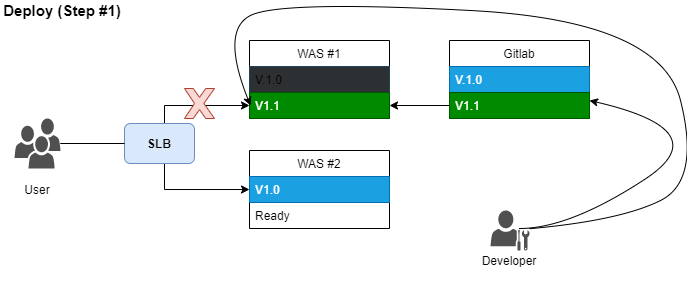

The diagram above was exported from draw.io. Its source (the exported page's mxGraphModel, read from the mxfile embedded in the PNG):
<mxGraphModel dx="988" dy="615" grid="1" gridSize="10" guides="1" tooltips="1" connect="1" arrows="1" fold="1" page="1" pageScale="1" pageWidth="827" pageHeight="1169" math="0" shadow="0">
  <root>
    <mxCell id="0" />
    <mxCell id="1" parent="0" />
    <mxCell id="KL1746WC2ja59Iu-blHH-3" value="WAS #1" style="swimlane;fontStyle=0;childLayout=stackLayout;horizontal=1;startSize=26;horizontalStack=0;resizeParent=1;resizeParentMax=0;resizeLast=0;collapsible=1;marginBottom=0;" parent="1" vertex="1">
      <mxGeometry x="339" y="140" width="140" height="78" as="geometry" />
    </mxCell>
    <mxCell id="KL1746WC2ja59Iu-blHH-4" value="V.1.0" style="text;strokeColor=#23445d;align=left;verticalAlign=top;spacingLeft=4;spacingRight=4;overflow=hidden;rotatable=0;points=[[0,0.5],[1,0.5]];portConstraint=eastwest;labelBackgroundColor=none;fillColor=#2D3033;" parent="KL1746WC2ja59Iu-blHH-3" vertex="1">
      <mxGeometry y="26" width="140" height="26" as="geometry" />
    </mxCell>
    <mxCell id="KL1746WC2ja59Iu-blHH-6" value="V1.1" style="text;strokeColor=#005700;align=left;verticalAlign=top;spacingLeft=4;spacingRight=4;overflow=hidden;rotatable=0;points=[[0,0.5],[1,0.5]];portConstraint=eastwest;fillColor=#008a00;fontColor=#ffffff;" parent="KL1746WC2ja59Iu-blHH-3" vertex="1">
      <mxGeometry y="52" width="140" height="26" as="geometry" />
    </mxCell>
    <mxCell id="KL1746WC2ja59Iu-blHH-7" value="WAS #2" style="swimlane;fontStyle=0;childLayout=stackLayout;horizontal=1;startSize=26;horizontalStack=0;resizeParent=1;resizeParentMax=0;resizeLast=0;collapsible=1;marginBottom=0;" parent="1" vertex="1">
      <mxGeometry x="339" y="250" width="140" height="78" as="geometry" />
    </mxCell>
    <mxCell id="KL1746WC2ja59Iu-blHH-8" value="V1.0" style="text;strokeColor=#006EAF;fillColor=#1ba1e2;align=left;verticalAlign=top;spacingLeft=4;spacingRight=4;overflow=hidden;rotatable=0;points=[[0,0.5],[1,0.5]];portConstraint=eastwest;fontColor=#ffffff;" parent="KL1746WC2ja59Iu-blHH-7" vertex="1">
      <mxGeometry y="26" width="140" height="26" as="geometry" />
    </mxCell>
    <mxCell id="KL1746WC2ja59Iu-blHH-9" value="Ready" style="text;strokeColor=none;fillColor=none;align=left;verticalAlign=top;spacingLeft=4;spacingRight=4;overflow=hidden;rotatable=0;points=[[0,0.5],[1,0.5]];portConstraint=eastwest;" parent="KL1746WC2ja59Iu-blHH-7" vertex="1">
      <mxGeometry y="52" width="140" height="26" as="geometry" />
    </mxCell>
    <mxCell id="D-HJOIYHhkpLvr7YC5MF-5" style="edgeStyle=orthogonalEdgeStyle;rounded=0;orthogonalLoop=1;jettySize=auto;html=1;startArrow=none;" edge="1" parent="1" source="D-HJOIYHhkpLvr7YC5MF-16" target="KL1746WC2ja59Iu-blHH-6">
      <mxGeometry relative="1" as="geometry">
        <mxPoint x="159" y="240" as="sourcePoint" />
        <Array as="points">
          <mxPoint x="254" y="205" />
        </Array>
      </mxGeometry>
    </mxCell>
    <mxCell id="D-HJOIYHhkpLvr7YC5MF-7" value="User" style="text;html=1;strokeColor=none;fillColor=none;align=center;verticalAlign=middle;whiteSpace=wrap;rounded=0;labelBackgroundColor=none;" vertex="1" parent="1">
      <mxGeometry x="107" y="279" width="40" height="20" as="geometry" />
    </mxCell>
    <mxCell id="D-HJOIYHhkpLvr7YC5MF-8" value="" style="pointerEvents=1;shadow=0;dashed=0;html=1;strokeColor=none;fillColor=#505050;labelPosition=center;verticalLabelPosition=bottom;verticalAlign=top;outlineConnect=0;align=center;shape=mxgraph.office.users.administrator;labelBackgroundColor=none;" vertex="1" parent="1">
      <mxGeometry x="580" y="310" width="39" height="40" as="geometry" />
    </mxCell>
    <mxCell id="D-HJOIYHhkpLvr7YC5MF-19" style="edgeStyle=orthogonalEdgeStyle;rounded=0;orthogonalLoop=1;jettySize=auto;html=1;" edge="1" parent="1" source="D-HJOIYHhkpLvr7YC5MF-9" target="KL1746WC2ja59Iu-blHH-8">
      <mxGeometry relative="1" as="geometry">
        <Array as="points">
          <mxPoint x="254" y="243" />
          <mxPoint x="254" y="289" />
        </Array>
      </mxGeometry>
    </mxCell>
    <mxCell id="D-HJOIYHhkpLvr7YC5MF-9" value="" style="pointerEvents=1;shadow=0;dashed=0;html=1;strokeColor=none;fillColor=#505050;labelPosition=center;verticalLabelPosition=bottom;verticalAlign=top;outlineConnect=0;align=center;shape=mxgraph.office.users.users;labelBackgroundColor=none;" vertex="1" parent="1">
      <mxGeometry x="104" y="218" width="46" height="50" as="geometry" />
    </mxCell>
    <mxCell id="D-HJOIYHhkpLvr7YC5MF-10" value="" style="curved=1;endArrow=classic;html=1;" edge="1" parent="1">
      <mxGeometry width="50" height="50" relative="1" as="geometry">
        <mxPoint x="609" y="328" as="sourcePoint" />
        <mxPoint x="679" y="200" as="targetPoint" />
        <Array as="points">
          <mxPoint x="659" y="328" />
          <mxPoint x="809" y="230" />
        </Array>
      </mxGeometry>
    </mxCell>
    <mxCell id="D-HJOIYHhkpLvr7YC5MF-11" value="Gitlab" style="swimlane;fontStyle=0;childLayout=stackLayout;horizontal=1;startSize=26;horizontalStack=0;resizeParent=1;resizeParentMax=0;resizeLast=0;collapsible=1;marginBottom=0;" vertex="1" parent="1">
      <mxGeometry x="539" y="140" width="140" height="78" as="geometry" />
    </mxCell>
    <mxCell id="D-HJOIYHhkpLvr7YC5MF-12" value="V.1.0" style="text;align=left;verticalAlign=top;spacingLeft=4;spacingRight=4;overflow=hidden;rotatable=0;points=[[0,0.5],[1,0.5]];portConstraint=eastwest;labelBackgroundColor=none;fillColor=#1ba1e2;strokeColor=#006EAF;fontColor=#ffffff;" vertex="1" parent="D-HJOIYHhkpLvr7YC5MF-11">
      <mxGeometry y="26" width="140" height="26" as="geometry" />
    </mxCell>
    <mxCell id="D-HJOIYHhkpLvr7YC5MF-13" value="V1.1" style="text;align=left;verticalAlign=top;spacingLeft=4;spacingRight=4;overflow=hidden;rotatable=0;points=[[0,0.5],[1,0.5]];portConstraint=eastwest;fillColor=#008a00;strokeColor=#005700;fontColor=#ffffff;" vertex="1" parent="D-HJOIYHhkpLvr7YC5MF-11">
      <mxGeometry y="52" width="140" height="26" as="geometry" />
    </mxCell>
    <mxCell id="D-HJOIYHhkpLvr7YC5MF-16" value="SLB" style="rounded=1;whiteSpace=wrap;html=1;labelBackgroundColor=none;fillColor=#dae8fc;strokeColor=#6c8ebf;fontStyle=1" vertex="1" parent="1">
      <mxGeometry x="214" y="223" width="70" height="40" as="geometry" />
    </mxCell>
    <mxCell id="D-HJOIYHhkpLvr7YC5MF-17" value="" style="edgeStyle=orthogonalEdgeStyle;rounded=0;orthogonalLoop=1;jettySize=auto;html=1;endArrow=none;" edge="1" parent="1" source="D-HJOIYHhkpLvr7YC5MF-9" target="D-HJOIYHhkpLvr7YC5MF-16">
      <mxGeometry relative="1" as="geometry">
        <mxPoint x="159" y="240" as="sourcePoint" />
        <mxPoint x="304" y="205" as="targetPoint" />
        <Array as="points" />
      </mxGeometry>
    </mxCell>
    <mxCell id="D-HJOIYHhkpLvr7YC5MF-20" value="Developer" style="text;html=1;strokeColor=none;fillColor=none;align=center;verticalAlign=middle;whiteSpace=wrap;rounded=0;labelBackgroundColor=none;" vertex="1" parent="1">
      <mxGeometry x="579" y="350" width="40" height="20" as="geometry" />
    </mxCell>
    <mxCell id="D-HJOIYHhkpLvr7YC5MF-22" style="edgeStyle=orthogonalEdgeStyle;rounded=0;orthogonalLoop=1;jettySize=auto;html=1;entryX=1;entryY=0.5;entryDx=0;entryDy=0;" edge="1" parent="1" source="D-HJOIYHhkpLvr7YC5MF-13" target="KL1746WC2ja59Iu-blHH-6">
      <mxGeometry relative="1" as="geometry" />
    </mxCell>
    <mxCell id="D-HJOIYHhkpLvr7YC5MF-23" value="WAS #1" style="swimlane;fontStyle=0;childLayout=stackLayout;horizontal=1;startSize=26;horizontalStack=0;resizeParent=1;resizeParentMax=0;resizeLast=0;collapsible=1;marginBottom=0;" vertex="1" parent="1">
      <mxGeometry x="304" y="460" width="140" height="78" as="geometry" />
    </mxCell>
    <mxCell id="D-HJOIYHhkpLvr7YC5MF-24" value="V.1.0" style="text;strokeColor=#23445d;align=left;verticalAlign=top;spacingLeft=4;spacingRight=4;overflow=hidden;rotatable=0;points=[[0,0.5],[1,0.5]];portConstraint=eastwest;labelBackgroundColor=none;fillColor=#2D3033;" vertex="1" parent="D-HJOIYHhkpLvr7YC5MF-23">
      <mxGeometry y="26" width="140" height="26" as="geometry" />
    </mxCell>
    <mxCell id="D-HJOIYHhkpLvr7YC5MF-25" value="V1.1" style="text;strokeColor=#005700;align=left;verticalAlign=top;spacingLeft=4;spacingRight=4;overflow=hidden;rotatable=0;points=[[0,0.5],[1,0.5]];portConstraint=eastwest;fillColor=#008a00;fontColor=#ffffff;" vertex="1" parent="D-HJOIYHhkpLvr7YC5MF-23">
      <mxGeometry y="52" width="140" height="26" as="geometry" />
    </mxCell>
    <mxCell id="D-HJOIYHhkpLvr7YC5MF-26" value="WAS #2" style="swimlane;fontStyle=0;childLayout=stackLayout;horizontal=1;startSize=26;horizontalStack=0;resizeParent=1;resizeParentMax=0;resizeLast=0;collapsible=1;marginBottom=0;" vertex="1" parent="1">
      <mxGeometry x="304" y="570" width="140" height="78" as="geometry" />
    </mxCell>
    <mxCell id="D-HJOIYHhkpLvr7YC5MF-27" value="V1.0" style="text;strokeColor=#006EAF;align=left;verticalAlign=top;spacingLeft=4;spacingRight=4;overflow=hidden;rotatable=0;points=[[0,0.5],[1,0.5]];portConstraint=eastwest;fillColor=#525252;" vertex="1" parent="D-HJOIYHhkpLvr7YC5MF-26">
      <mxGeometry y="26" width="140" height="26" as="geometry" />
    </mxCell>
    <mxCell id="D-HJOIYHhkpLvr7YC5MF-28" value="V1.1" style="text;strokeColor=#005700;fillColor=#008a00;align=left;verticalAlign=top;spacingLeft=4;spacingRight=4;overflow=hidden;rotatable=0;points=[[0,0.5],[1,0.5]];portConstraint=eastwest;fontColor=#ffffff;" vertex="1" parent="D-HJOIYHhkpLvr7YC5MF-26">
      <mxGeometry y="52" width="140" height="26" as="geometry" />
    </mxCell>
    <mxCell id="D-HJOIYHhkpLvr7YC5MF-29" style="edgeStyle=orthogonalEdgeStyle;rounded=0;orthogonalLoop=1;jettySize=auto;html=1;startArrow=none;" edge="1" parent="1" source="D-HJOIYHhkpLvr7YC5MF-38" target="D-HJOIYHhkpLvr7YC5MF-25">
      <mxGeometry relative="1" as="geometry">
        <mxPoint x="159" y="560" as="sourcePoint" />
        <Array as="points">
          <mxPoint x="254" y="525" />
        </Array>
      </mxGeometry>
    </mxCell>
    <mxCell id="D-HJOIYHhkpLvr7YC5MF-30" value="User" style="text;html=1;strokeColor=none;fillColor=none;align=center;verticalAlign=middle;whiteSpace=wrap;rounded=0;labelBackgroundColor=none;" vertex="1" parent="1">
      <mxGeometry x="104" y="599" width="40" height="20" as="geometry" />
    </mxCell>
    <mxCell id="D-HJOIYHhkpLvr7YC5MF-32" style="edgeStyle=orthogonalEdgeStyle;rounded=0;orthogonalLoop=1;jettySize=auto;html=1;" edge="1" parent="1" source="D-HJOIYHhkpLvr7YC5MF-33" target="D-HJOIYHhkpLvr7YC5MF-27">
      <mxGeometry relative="1" as="geometry">
        <Array as="points">
          <mxPoint x="254" y="563" />
          <mxPoint x="254" y="609" />
        </Array>
      </mxGeometry>
    </mxCell>
    <mxCell id="D-HJOIYHhkpLvr7YC5MF-33" value="" style="pointerEvents=1;shadow=0;dashed=0;html=1;strokeColor=none;fillColor=#505050;labelPosition=center;verticalLabelPosition=bottom;verticalAlign=top;outlineConnect=0;align=center;shape=mxgraph.office.users.users;labelBackgroundColor=none;" vertex="1" parent="1">
      <mxGeometry x="104" y="538" width="46" height="50" as="geometry" />
    </mxCell>
    <mxCell id="D-HJOIYHhkpLvr7YC5MF-35" value="Gitlab" style="swimlane;fontStyle=0;childLayout=stackLayout;horizontal=1;startSize=26;horizontalStack=0;resizeParent=1;resizeParentMax=0;resizeLast=0;collapsible=1;marginBottom=0;" vertex="1" parent="1">
      <mxGeometry x="504" y="460" width="140" height="78" as="geometry" />
    </mxCell>
    <mxCell id="D-HJOIYHhkpLvr7YC5MF-36" value="V.1.0" style="text;align=left;verticalAlign=top;spacingLeft=4;spacingRight=4;overflow=hidden;rotatable=0;points=[[0,0.5],[1,0.5]];portConstraint=eastwest;labelBackgroundColor=none;fillColor=#1ba1e2;strokeColor=#006EAF;fontColor=#ffffff;" vertex="1" parent="D-HJOIYHhkpLvr7YC5MF-35">
      <mxGeometry y="26" width="140" height="26" as="geometry" />
    </mxCell>
    <mxCell id="D-HJOIYHhkpLvr7YC5MF-37" value="V1.1" style="text;align=left;verticalAlign=top;spacingLeft=4;spacingRight=4;overflow=hidden;rotatable=0;points=[[0,0.5],[1,0.5]];portConstraint=eastwest;fillColor=#008a00;strokeColor=#005700;fontColor=#ffffff;" vertex="1" parent="D-HJOIYHhkpLvr7YC5MF-35">
      <mxGeometry y="52" width="140" height="26" as="geometry" />
    </mxCell>
    <mxCell id="D-HJOIYHhkpLvr7YC5MF-38" value="SLB" style="rounded=1;whiteSpace=wrap;html=1;labelBackgroundColor=none;fillColor=#dae8fc;strokeColor=#6c8ebf;fontStyle=1" vertex="1" parent="1">
      <mxGeometry x="214" y="543" width="70" height="40" as="geometry" />
    </mxCell>
    <mxCell id="D-HJOIYHhkpLvr7YC5MF-39" value="" style="edgeStyle=orthogonalEdgeStyle;rounded=0;orthogonalLoop=1;jettySize=auto;html=1;endArrow=none;" edge="1" parent="1" source="D-HJOIYHhkpLvr7YC5MF-33" target="D-HJOIYHhkpLvr7YC5MF-38">
      <mxGeometry relative="1" as="geometry">
        <mxPoint x="159" y="560" as="sourcePoint" />
        <mxPoint x="304" y="525" as="targetPoint" />
        <Array as="points" />
      </mxGeometry>
    </mxCell>
    <mxCell id="D-HJOIYHhkpLvr7YC5MF-41" style="edgeStyle=orthogonalEdgeStyle;rounded=0;orthogonalLoop=1;jettySize=auto;html=1;entryX=1;entryY=0.5;entryDx=0;entryDy=0;" edge="1" parent="1" source="D-HJOIYHhkpLvr7YC5MF-37" target="D-HJOIYHhkpLvr7YC5MF-28">
      <mxGeometry relative="1" as="geometry" />
    </mxCell>
    <mxCell id="D-HJOIYHhkpLvr7YC5MF-42" value="Deploy (Step #1)" style="text;html=1;strokeColor=none;fillColor=none;align=center;verticalAlign=middle;whiteSpace=wrap;rounded=0;labelBackgroundColor=none;fontStyle=1;fontSize=15;" vertex="1" parent="1">
      <mxGeometry x="90" y="100" width="124" height="20" as="geometry" />
    </mxCell>
    <mxCell id="D-HJOIYHhkpLvr7YC5MF-43" value="Deploy (Step #2)" style="text;html=1;strokeColor=none;fillColor=none;align=center;verticalAlign=middle;whiteSpace=wrap;rounded=0;labelBackgroundColor=none;fontStyle=1;fontSize=15;" vertex="1" parent="1">
      <mxGeometry x="90" y="430" width="124" height="20" as="geometry" />
    </mxCell>
    <mxCell id="D-HJOIYHhkpLvr7YC5MF-46" value="Manual Action" style="text;html=1;strokeColor=none;fillColor=none;align=center;verticalAlign=middle;whiteSpace=wrap;rounded=0;labelBackgroundColor=none;fontStyle=1" vertex="1" parent="1">
      <mxGeometry x="480" y="579" width="110" height="20" as="geometry" />
    </mxCell>
    <mxCell id="D-HJOIYHhkpLvr7YC5MF-52" value="" style="verticalLabelPosition=bottom;verticalAlign=top;html=1;shape=mxgraph.basic.x;labelBackgroundColor=none;fontSize=15;fillColor=#fad9d5;strokeColor=#ae4132;" vertex="1" parent="1">
      <mxGeometry x="274" y="188" width="30" height="30" as="geometry" />
    </mxCell>
    <mxCell id="D-HJOIYHhkpLvr7YC5MF-55" value="" style="verticalLabelPosition=bottom;verticalAlign=top;html=1;shape=mxgraph.basic.tick;labelBackgroundColor=none;fontSize=15;fillColor=#d5e8d4;strokeColor=#82b366;" vertex="1" parent="1">
      <mxGeometry x="470" y="569" width="30" height="30" as="geometry" />
    </mxCell>
    <mxCell id="D-HJOIYHhkpLvr7YC5MF-56" value="WAS #1" style="swimlane;fontStyle=0;childLayout=stackLayout;horizontal=1;startSize=26;horizontalStack=0;resizeParent=1;resizeParentMax=0;resizeLast=0;collapsible=1;marginBottom=0;" vertex="1" parent="1">
      <mxGeometry x="318" y="770" width="140" height="78" as="geometry" />
    </mxCell>
    <mxCell id="D-HJOIYHhkpLvr7YC5MF-57" value="V.1.0" style="text;strokeColor=#006EAF;align=left;verticalAlign=top;spacingLeft=4;spacingRight=4;overflow=hidden;rotatable=0;points=[[0,0.5],[1,0.5]];portConstraint=eastwest;labelBackgroundColor=none;fillColor=#1ba1e2;fontColor=#ffffff;" vertex="1" parent="D-HJOIYHhkpLvr7YC5MF-56">
      <mxGeometry y="26" width="140" height="26" as="geometry" />
    </mxCell>
    <mxCell id="D-HJOIYHhkpLvr7YC5MF-58" value="V1.1" style="text;strokeColor=#005700;align=left;verticalAlign=top;spacingLeft=4;spacingRight=4;overflow=hidden;rotatable=0;points=[[0,0.5],[1,0.5]];portConstraint=eastwest;fillColor=#525252;" vertex="1" parent="D-HJOIYHhkpLvr7YC5MF-56">
      <mxGeometry y="52" width="140" height="26" as="geometry" />
    </mxCell>
    <mxCell id="D-HJOIYHhkpLvr7YC5MF-59" value="WAS #2" style="swimlane;fontStyle=0;childLayout=stackLayout;horizontal=1;startSize=26;horizontalStack=0;resizeParent=1;resizeParentMax=0;resizeLast=0;collapsible=1;marginBottom=0;" vertex="1" parent="1">
      <mxGeometry x="318" y="880" width="140" height="78" as="geometry" />
    </mxCell>
    <mxCell id="D-HJOIYHhkpLvr7YC5MF-60" value="V1.0" style="text;strokeColor=#006EAF;align=left;verticalAlign=top;spacingLeft=4;spacingRight=4;overflow=hidden;rotatable=0;points=[[0,0.5],[1,0.5]];portConstraint=eastwest;fillColor=#1ba1e2;fontColor=#ffffff;" vertex="1" parent="D-HJOIYHhkpLvr7YC5MF-59">
      <mxGeometry y="26" width="140" height="26" as="geometry" />
    </mxCell>
    <mxCell id="D-HJOIYHhkpLvr7YC5MF-61" value="V1.1" style="text;strokeColor=#005700;align=left;verticalAlign=top;spacingLeft=4;spacingRight=4;overflow=hidden;rotatable=0;points=[[0,0.5],[1,0.5]];portConstraint=eastwest;fillColor=#525252;" vertex="1" parent="D-HJOIYHhkpLvr7YC5MF-59">
      <mxGeometry y="52" width="140" height="26" as="geometry" />
    </mxCell>
    <mxCell id="D-HJOIYHhkpLvr7YC5MF-62" style="edgeStyle=orthogonalEdgeStyle;rounded=0;orthogonalLoop=1;jettySize=auto;html=1;startArrow=none;" edge="1" parent="1" source="D-HJOIYHhkpLvr7YC5MF-69" target="D-HJOIYHhkpLvr7YC5MF-58">
      <mxGeometry relative="1" as="geometry">
        <mxPoint x="173" y="870" as="sourcePoint" />
        <Array as="points">
          <mxPoint x="268" y="835" />
        </Array>
      </mxGeometry>
    </mxCell>
    <mxCell id="D-HJOIYHhkpLvr7YC5MF-63" value="User" style="text;html=1;strokeColor=none;fillColor=none;align=center;verticalAlign=middle;whiteSpace=wrap;rounded=0;labelBackgroundColor=none;" vertex="1" parent="1">
      <mxGeometry x="110" y="909" width="40" height="20" as="geometry" />
    </mxCell>
    <mxCell id="D-HJOIYHhkpLvr7YC5MF-64" style="edgeStyle=orthogonalEdgeStyle;rounded=0;orthogonalLoop=1;jettySize=auto;html=1;" edge="1" parent="1" source="D-HJOIYHhkpLvr7YC5MF-65" target="D-HJOIYHhkpLvr7YC5MF-60">
      <mxGeometry relative="1" as="geometry">
        <Array as="points">
          <mxPoint x="268" y="873" />
          <mxPoint x="268" y="919" />
        </Array>
      </mxGeometry>
    </mxCell>
    <mxCell id="D-HJOIYHhkpLvr7YC5MF-65" value="" style="pointerEvents=1;shadow=0;dashed=0;html=1;strokeColor=none;fillColor=#505050;labelPosition=center;verticalLabelPosition=bottom;verticalAlign=top;outlineConnect=0;align=center;shape=mxgraph.office.users.users;labelBackgroundColor=none;" vertex="1" parent="1">
      <mxGeometry x="107" y="848" width="46" height="50" as="geometry" />
    </mxCell>
    <mxCell id="D-HJOIYHhkpLvr7YC5MF-75" style="edgeStyle=orthogonalEdgeStyle;rounded=0;orthogonalLoop=1;jettySize=auto;html=1;fontSize=15;fontColor=#000000;" edge="1" parent="1" source="D-HJOIYHhkpLvr7YC5MF-66" target="D-HJOIYHhkpLvr7YC5MF-60">
      <mxGeometry relative="1" as="geometry">
        <Array as="points">
          <mxPoint x="490" y="809" />
          <mxPoint x="490" y="919" />
        </Array>
      </mxGeometry>
    </mxCell>
    <mxCell id="D-HJOIYHhkpLvr7YC5MF-66" value="Gitlab" style="swimlane;fontStyle=0;childLayout=stackLayout;horizontal=1;startSize=26;horizontalStack=0;resizeParent=1;resizeParentMax=0;resizeLast=0;collapsible=1;marginBottom=0;" vertex="1" parent="1">
      <mxGeometry x="518" y="770" width="140" height="78" as="geometry" />
    </mxCell>
    <mxCell id="D-HJOIYHhkpLvr7YC5MF-67" value="V.1.0" style="text;align=left;verticalAlign=top;spacingLeft=4;spacingRight=4;overflow=hidden;rotatable=0;points=[[0,0.5],[1,0.5]];portConstraint=eastwest;labelBackgroundColor=none;fillColor=#1ba1e2;strokeColor=#006EAF;fontColor=#ffffff;" vertex="1" parent="D-HJOIYHhkpLvr7YC5MF-66">
      <mxGeometry y="26" width="140" height="26" as="geometry" />
    </mxCell>
    <mxCell id="D-HJOIYHhkpLvr7YC5MF-68" value="V1.1" style="text;align=left;verticalAlign=top;spacingLeft=4;spacingRight=4;overflow=hidden;rotatable=0;points=[[0,0.5],[1,0.5]];portConstraint=eastwest;fillColor=#008a00;strokeColor=#005700;fontColor=#ffffff;" vertex="1" parent="D-HJOIYHhkpLvr7YC5MF-66">
      <mxGeometry y="52" width="140" height="26" as="geometry" />
    </mxCell>
    <mxCell id="D-HJOIYHhkpLvr7YC5MF-69" value="SLB" style="rounded=1;whiteSpace=wrap;html=1;labelBackgroundColor=none;fillColor=#dae8fc;strokeColor=#6c8ebf;fontStyle=1" vertex="1" parent="1">
      <mxGeometry x="228" y="853" width="70" height="40" as="geometry" />
    </mxCell>
    <mxCell id="D-HJOIYHhkpLvr7YC5MF-70" value="" style="edgeStyle=orthogonalEdgeStyle;rounded=0;orthogonalLoop=1;jettySize=auto;html=1;endArrow=none;" edge="1" parent="1" source="D-HJOIYHhkpLvr7YC5MF-65" target="D-HJOIYHhkpLvr7YC5MF-69">
      <mxGeometry relative="1" as="geometry">
        <mxPoint x="173" y="870" as="sourcePoint" />
        <mxPoint x="318" y="835" as="targetPoint" />
        <Array as="points" />
      </mxGeometry>
    </mxCell>
    <mxCell id="D-HJOIYHhkpLvr7YC5MF-71" style="edgeStyle=orthogonalEdgeStyle;rounded=0;orthogonalLoop=1;jettySize=auto;html=1;entryX=1;entryY=0.5;entryDx=0;entryDy=0;exitX=0;exitY=0.5;exitDx=0;exitDy=0;" edge="1" parent="1" source="D-HJOIYHhkpLvr7YC5MF-66" target="D-HJOIYHhkpLvr7YC5MF-57">
      <mxGeometry relative="1" as="geometry" />
    </mxCell>
    <mxCell id="D-HJOIYHhkpLvr7YC5MF-72" value="RollBack" style="text;html=1;strokeColor=none;fillColor=none;align=center;verticalAlign=middle;whiteSpace=wrap;rounded=0;labelBackgroundColor=none;fontStyle=1;fontSize=15;" vertex="1" parent="1">
      <mxGeometry x="104" y="740" width="124" height="20" as="geometry" />
    </mxCell>
    <mxCell id="D-HJOIYHhkpLvr7YC5MF-77" value="&lt;span style=&quot;color: rgb(95, 99, 104); font-family: &amp;quot;apple sd gothic neo&amp;quot;, arial, sans-serif; font-size: 14px; text-align: left; background-color: rgb(255, 255, 255);&quot;&gt;parallel&lt;/span&gt;" style="text;html=1;align=center;verticalAlign=middle;resizable=0;points=[];autosize=1;strokeColor=none;fontSize=15;fontColor=#000000;fontStyle=1" vertex="1" parent="1">
      <mxGeometry x="490" y="873" width="60" height="20" as="geometry" />
    </mxCell>
    <mxCell id="D-HJOIYHhkpLvr7YC5MF-78" value="" style="curved=1;endArrow=classic;html=1;fontSize=15;fontColor=#000000;" edge="1" parent="1" source="D-HJOIYHhkpLvr7YC5MF-8">
      <mxGeometry width="50" height="50" relative="1" as="geometry">
        <mxPoint x="164" y="370" as="sourcePoint" />
        <mxPoint x="340" y="205" as="targetPoint" />
        <Array as="points">
          <mxPoint x="710" y="320" />
          <mxPoint x="790" y="280" />
          <mxPoint x="750" y="120" />
          <mxPoint x="370" y="100" />
          <mxPoint x="310" y="130" />
        </Array>
      </mxGeometry>
    </mxCell>
  </root>
</mxGraphModel>